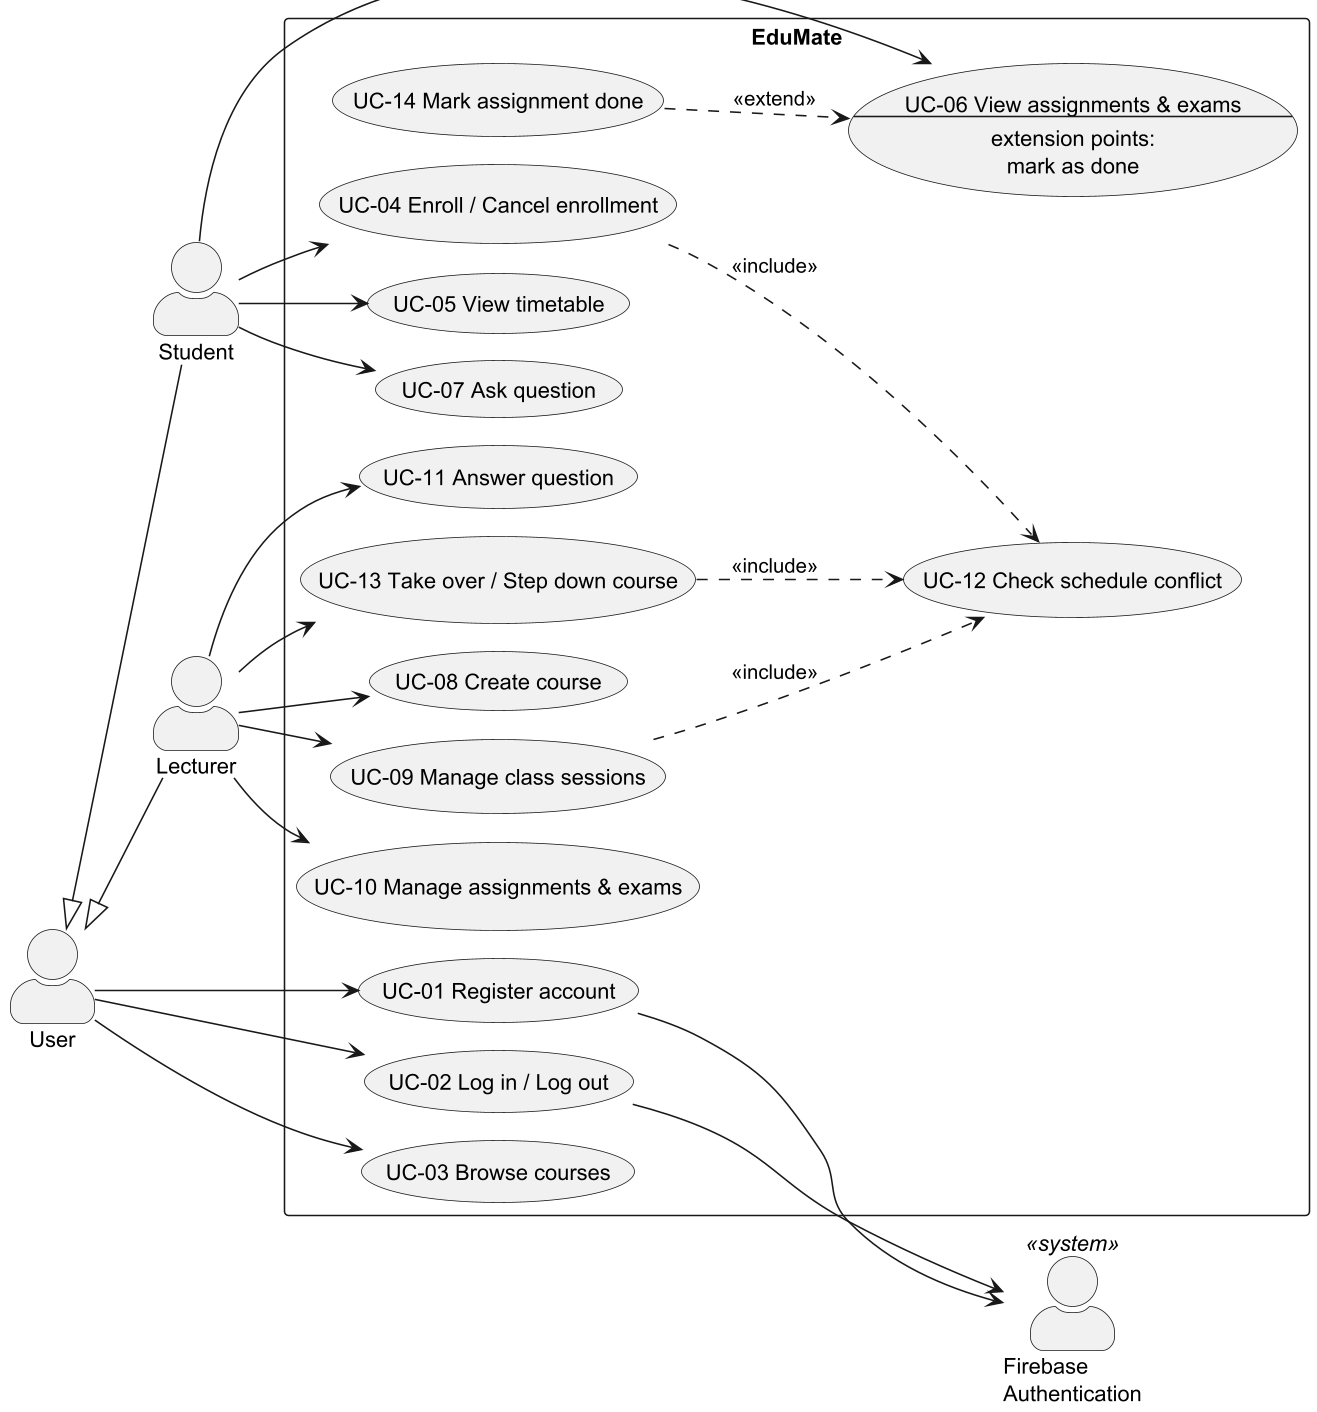

The diagram above was rendered by PlantUML. Its source (embedded in the PNG):
@startuml usecase
skinparamlocked dpi 150
!pragma layout smetana
left to right direction
skinparam packageStyle rectangle
skinparam actorStyle awesome
actor "User" as User
actor "Student" as Student
actor "Lecturer" as Lecturer
actor "Firebase\nAuthentication" as Firebase <<system>>
User <|-- Student
User <|-- Lecturer
rectangle "EduMate" {
  usecase "UC-01 Register account" as UC01
  usecase "UC-02 Log in / Log out" as UC02
  usecase "UC-03 Browse courses" as UC03
  usecase "UC-04 Enroll / Cancel enrollment" as UC04
  usecase "UC-05 View timetable" as UC05
  usecase "UC-06 View assignments & exams\n--\nextension points:\nmark as done" as UC06
  usecase "UC-07 Ask question" as UC07
  usecase "UC-14 Mark assignment done" as UC14
  usecase "UC-08 Create course" as UC08
  usecase "UC-09 Manage class sessions" as UC09
  usecase "UC-10 Manage assignments & exams" as UC10
  usecase "UC-11 Answer question" as UC11
  usecase "UC-13 Take over / Step down course" as UC13
  usecase "UC-12 Check schedule conflict" as UC12
}
User --> UC01
User --> UC02
User --> UC03
Student --> UC04
Student --> UC05
Student --> UC06
Student --> UC07
Lecturer --> UC08
Lecturer --> UC09
Lecturer --> UC10
Lecturer --> UC11
Lecturer --> UC13
UC01 --> Firebase
UC02 --> Firebase
UC04 ..> UC12 : <<include>>
UC09 ..> UC12 : <<include>>
UC13 ..> UC12 : <<include>>
UC14 ..> UC06 : <<extend>>
@enduml